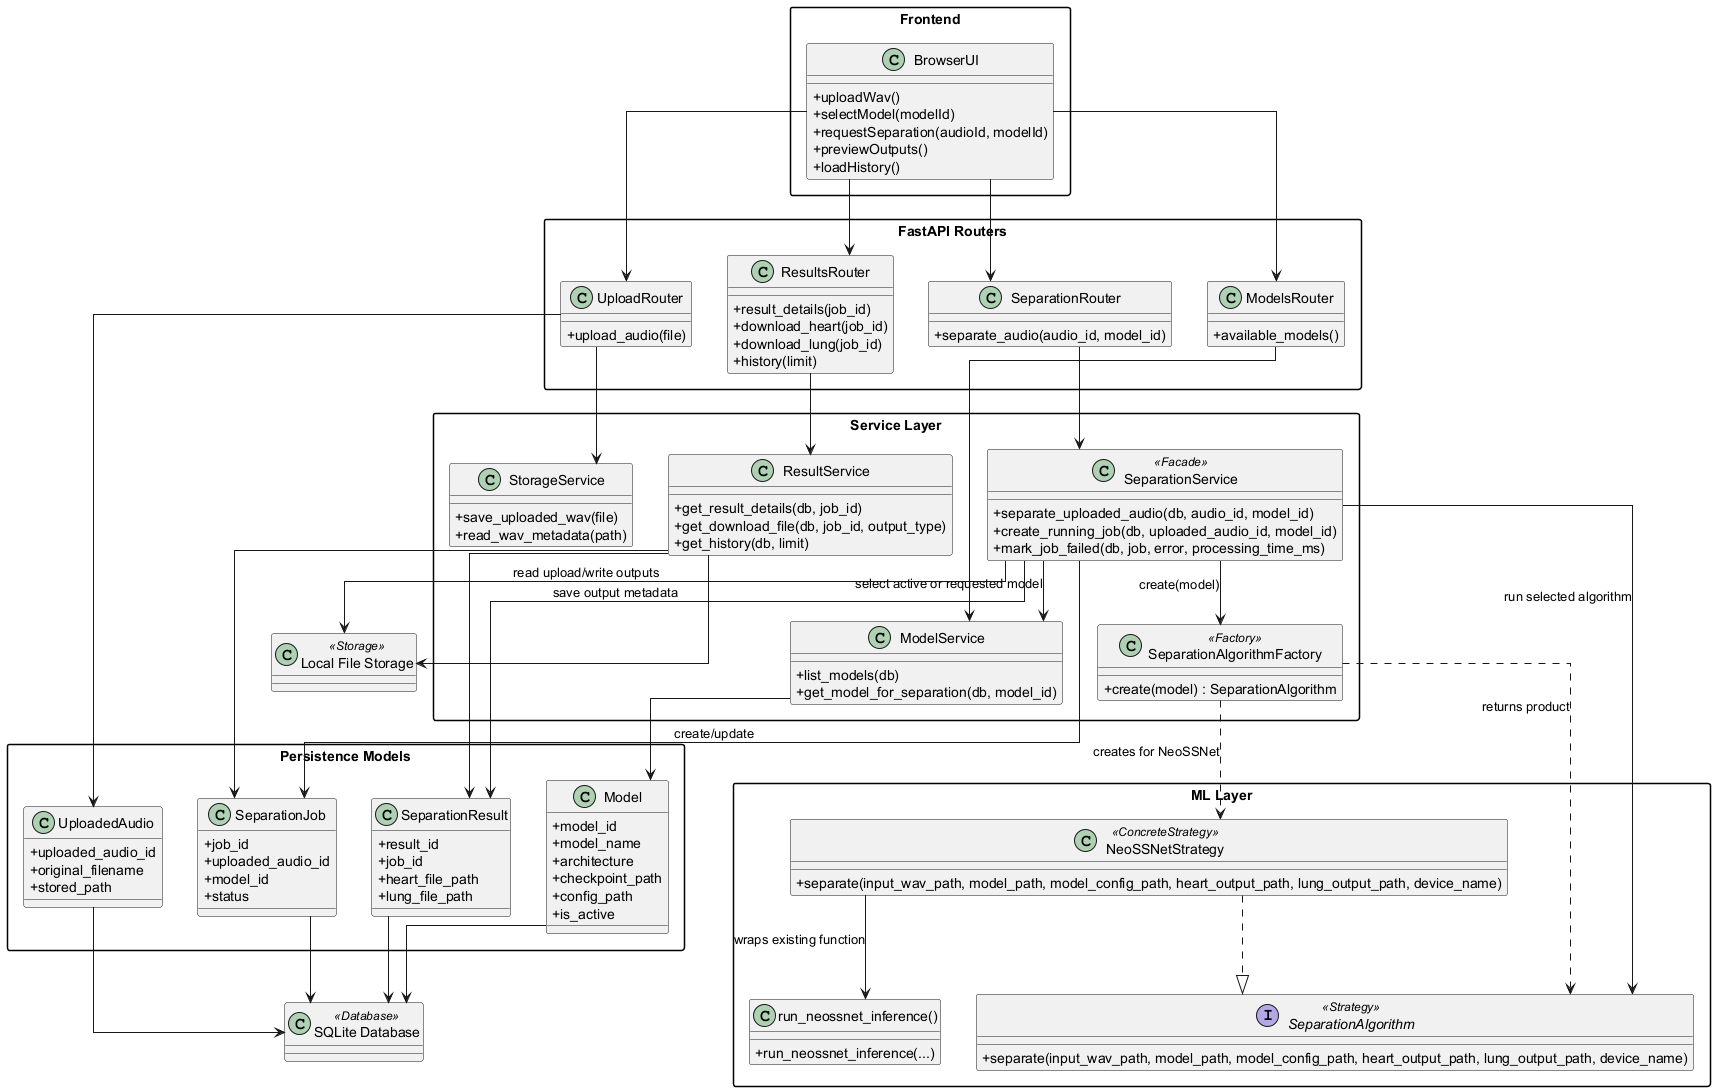

The diagram above was rendered by PlantUML. Its source (embedded in the PNG):
@startuml
' Overall class diagram aligned with the model-selection implementation.
' Suggested LaTeX placement: landscape page.

skinparam classAttributeIconSize 0
skinparam linetype ortho
skinparam shadowing false
skinparam packageStyle rectangle

package "Frontend" {
  class BrowserUI {
    +uploadWav()
    +selectModel(modelId)
    +requestSeparation(audioId, modelId)
    +previewOutputs()
    +loadHistory()
  }
}

package "FastAPI Routers" {
  class UploadRouter {
    +upload_audio(file)
  }

  class ModelsRouter {
    +available_models()
  }

  class SeparationRouter {
    +separate_audio(audio_id, model_id)
  }

  class ResultsRouter {
    +result_details(job_id)
    +download_heart(job_id)
    +download_lung(job_id)
    +history(limit)
  }
}

package "Service Layer" {
  class StorageService {
    +save_uploaded_wav(file)
    +read_wav_metadata(path)
  }

  class ModelService {
    +list_models(db)
    +get_model_for_separation(db, model_id)
  }

  class "SeparationService" as SeparationService <<Facade>> {
    +separate_uploaded_audio(db, audio_id, model_id)
    +create_running_job(db, uploaded_audio_id, model_id)
    +mark_job_failed(db, job, error, processing_time_ms)
  }

  class ResultService {
    +get_result_details(db, job_id)
    +get_download_file(db, job_id, output_type)
    +get_history(db, limit)
  }

  class SeparationAlgorithmFactory <<Factory>> {
    +create(model) : SeparationAlgorithm
  }
}

package "ML Layer" {
  interface SeparationAlgorithm <<Strategy>> {
    +separate(input_wav_path, model_path, model_config_path, heart_output_path, lung_output_path, device_name)
  }

  class NeoSSNetStrategy <<ConcreteStrategy>> {
    +separate(input_wav_path, model_path, model_config_path, heart_output_path, lung_output_path, device_name)
  }

  class "run_neossnet_inference()" as NeoSSNetInference {
    +run_neossnet_inference(...)
  }
}

package "Persistence Models" {
  class UploadedAudio {
    +uploaded_audio_id
    +original_filename
    +stored_path
  }

  class Model {
    +model_id
    +model_name
    +architecture
    +checkpoint_path
    +config_path
    +is_active
  }

  class SeparationJob {
    +job_id
    +uploaded_audio_id
    +model_id
    +status
  }

  class SeparationResult {
    +result_id
    +job_id
    +heart_file_path
    +lung_file_path
  }
}

class "SQLite Database" as SQLite <<Database>>
class "Local File Storage" as FileStorage <<Storage>>

BrowserUI --> UploadRouter
BrowserUI --> ModelsRouter
BrowserUI --> SeparationRouter
BrowserUI --> ResultsRouter

UploadRouter --> StorageService
UploadRouter --> UploadedAudio
ModelsRouter --> ModelService
SeparationRouter --> SeparationService
ResultsRouter --> ResultService

SeparationService --> ModelService : select active or requested model
SeparationService --> SeparationAlgorithmFactory : create(model)
SeparationService --> SeparationAlgorithm : run selected algorithm
SeparationService --> SeparationJob : create/update
SeparationService --> SeparationResult : save output metadata
SeparationService --> FileStorage : read upload/write outputs

ModelService --> Model
SeparationAlgorithmFactory ..> SeparationAlgorithm : returns product
SeparationAlgorithmFactory ..> NeoSSNetStrategy : creates for NeoSSNet
NeoSSNetStrategy ..|> SeparationAlgorithm
NeoSSNetStrategy --> NeoSSNetInference : wraps existing function

ResultService --> SeparationJob
ResultService --> SeparationResult
ResultService --> FileStorage

UploadedAudio --> SQLite
Model --> SQLite
SeparationJob --> SQLite
SeparationResult --> SQLite

@enduml